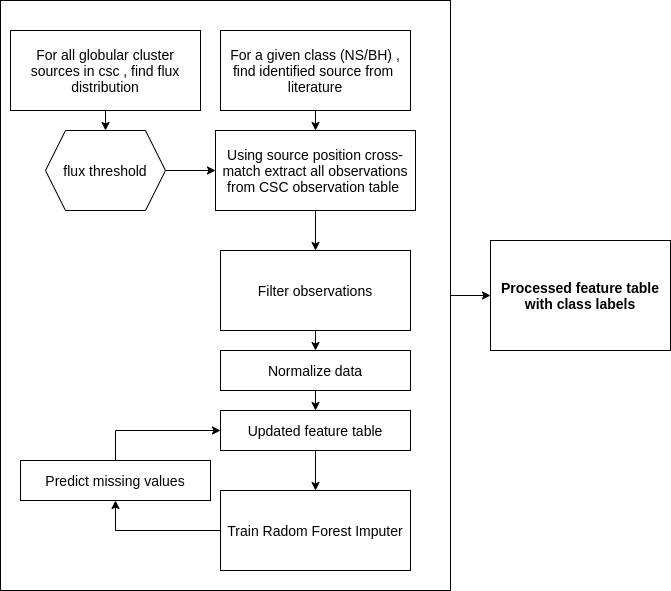

The diagram above was exported from draw.io. Its source (the exported page's mxGraphModel, read from the mxfile embedded in the PNG):
<mxGraphModel dx="2249" dy="729" grid="1" gridSize="10" guides="1" tooltips="1" connect="1" arrows="1" fold="1" page="1" pageScale="1" pageWidth="827" pageHeight="1169" math="0" shadow="0">
  <root>
    <mxCell id="0" />
    <mxCell id="1" parent="0" />
    <mxCell id="WWj0_Eppvwflu_Qu-cg_-31" value="" style="rounded=0;whiteSpace=wrap;html=1;fontSize=13;fillColor=none;" vertex="1" parent="1">
      <mxGeometry x="-10" y="30" width="450" height="590" as="geometry" />
    </mxCell>
    <mxCell id="WWj0_Eppvwflu_Qu-cg_-9" style="edgeStyle=orthogonalEdgeStyle;rounded=0;orthogonalLoop=1;jettySize=auto;html=1;exitX=0.5;exitY=1;exitDx=0;exitDy=0;entryX=0.5;entryY=0;entryDx=0;entryDy=0;fontSize=13;" edge="1" parent="1" source="WWj0_Eppvwflu_Qu-cg_-1" target="WWj0_Eppvwflu_Qu-cg_-2">
      <mxGeometry relative="1" as="geometry" />
    </mxCell>
    <mxCell id="WWj0_Eppvwflu_Qu-cg_-1" value="&lt;font style=&quot;font-size: 14px&quot;&gt;For a given class (NS/BH) , find identified source from&amp;nbsp; literature&lt;/font&gt;" style="rounded=0;whiteSpace=wrap;html=1;" vertex="1" parent="1">
      <mxGeometry x="210" y="60" width="190" height="80" as="geometry" />
    </mxCell>
    <mxCell id="WWj0_Eppvwflu_Qu-cg_-7" style="edgeStyle=orthogonalEdgeStyle;rounded=0;orthogonalLoop=1;jettySize=auto;html=1;exitX=0.5;exitY=1;exitDx=0;exitDy=0;entryX=0.5;entryY=0;entryDx=0;entryDy=0;fontSize=13;" edge="1" parent="1" source="WWj0_Eppvwflu_Qu-cg_-2" target="WWj0_Eppvwflu_Qu-cg_-3">
      <mxGeometry relative="1" as="geometry" />
    </mxCell>
    <mxCell id="WWj0_Eppvwflu_Qu-cg_-2" value="&lt;font style=&quot;font-size: 14px&quot;&gt;Using source position cross-match extract all observations from CSC observation table&amp;nbsp;&lt;/font&gt;" style="rounded=0;whiteSpace=wrap;html=1;" vertex="1" parent="1">
      <mxGeometry x="205" y="160" width="200" height="80" as="geometry" />
    </mxCell>
    <mxCell id="WWj0_Eppvwflu_Qu-cg_-22" style="edgeStyle=orthogonalEdgeStyle;rounded=0;orthogonalLoop=1;jettySize=auto;html=1;exitX=0.5;exitY=1;exitDx=0;exitDy=0;entryX=0.5;entryY=0;entryDx=0;entryDy=0;fontSize=13;" edge="1" parent="1" source="WWj0_Eppvwflu_Qu-cg_-3" target="WWj0_Eppvwflu_Qu-cg_-16">
      <mxGeometry relative="1" as="geometry" />
    </mxCell>
    <mxCell id="WWj0_Eppvwflu_Qu-cg_-3" value="&lt;font style=&quot;font-size: 14px&quot;&gt;Filter observations&lt;/font&gt;" style="rounded=0;whiteSpace=wrap;html=1;" vertex="1" parent="1">
      <mxGeometry x="210" y="280" width="190" height="80" as="geometry" />
    </mxCell>
    <mxCell id="WWj0_Eppvwflu_Qu-cg_-6" style="edgeStyle=orthogonalEdgeStyle;rounded=0;orthogonalLoop=1;jettySize=auto;html=1;exitX=0.5;exitY=1;exitDx=0;exitDy=0;entryX=0.5;entryY=0;entryDx=0;entryDy=0;fontSize=13;" edge="1" parent="1" target="WWj0_Eppvwflu_Qu-cg_-5">
      <mxGeometry relative="1" as="geometry">
        <mxPoint x="565" y="160" as="sourcePoint" />
      </mxGeometry>
    </mxCell>
    <mxCell id="WWj0_Eppvwflu_Qu-cg_-23" style="edgeStyle=orthogonalEdgeStyle;rounded=0;orthogonalLoop=1;jettySize=auto;html=1;exitX=0;exitY=0.5;exitDx=0;exitDy=0;entryX=0.5;entryY=1;entryDx=0;entryDy=0;fontSize=13;" edge="1" parent="1" source="WWj0_Eppvwflu_Qu-cg_-13" target="WWj0_Eppvwflu_Qu-cg_-21">
      <mxGeometry relative="1" as="geometry" />
    </mxCell>
    <mxCell id="WWj0_Eppvwflu_Qu-cg_-13" value="&lt;font style=&quot;font-size: 14px&quot;&gt;Train Radom Forest Imputer&lt;/font&gt;" style="rounded=0;whiteSpace=wrap;html=1;" vertex="1" parent="1">
      <mxGeometry x="210" y="520" width="190" height="80" as="geometry" />
    </mxCell>
    <mxCell id="WWj0_Eppvwflu_Qu-cg_-18" style="edgeStyle=orthogonalEdgeStyle;rounded=0;orthogonalLoop=1;jettySize=auto;html=1;exitX=0.5;exitY=1;exitDx=0;exitDy=0;entryX=0.5;entryY=0;entryDx=0;entryDy=0;fontSize=13;" edge="1" parent="1" source="WWj0_Eppvwflu_Qu-cg_-16" target="WWj0_Eppvwflu_Qu-cg_-17">
      <mxGeometry relative="1" as="geometry" />
    </mxCell>
    <mxCell id="WWj0_Eppvwflu_Qu-cg_-16" value="&lt;font style=&quot;font-size: 14px&quot;&gt;Normalize data&lt;/font&gt;" style="rounded=0;whiteSpace=wrap;html=1;" vertex="1" parent="1">
      <mxGeometry x="210" y="380" width="190" height="40" as="geometry" />
    </mxCell>
    <mxCell id="WWj0_Eppvwflu_Qu-cg_-19" style="edgeStyle=orthogonalEdgeStyle;rounded=0;orthogonalLoop=1;jettySize=auto;html=1;exitX=0.5;exitY=1;exitDx=0;exitDy=0;entryX=0.5;entryY=0;entryDx=0;entryDy=0;fontSize=13;" edge="1" parent="1" source="WWj0_Eppvwflu_Qu-cg_-17" target="WWj0_Eppvwflu_Qu-cg_-13">
      <mxGeometry relative="1" as="geometry" />
    </mxCell>
    <mxCell id="WWj0_Eppvwflu_Qu-cg_-17" value="&lt;font style=&quot;font-size: 14px&quot;&gt;Updated feature table&lt;/font&gt;" style="rounded=0;whiteSpace=wrap;html=1;" vertex="1" parent="1">
      <mxGeometry x="210" y="440" width="190" height="40" as="geometry" />
    </mxCell>
    <mxCell id="WWj0_Eppvwflu_Qu-cg_-25" style="edgeStyle=orthogonalEdgeStyle;rounded=0;orthogonalLoop=1;jettySize=auto;html=1;exitX=0.5;exitY=0;exitDx=0;exitDy=0;entryX=0;entryY=0.5;entryDx=0;entryDy=0;fontSize=13;" edge="1" parent="1" source="WWj0_Eppvwflu_Qu-cg_-21" target="WWj0_Eppvwflu_Qu-cg_-17">
      <mxGeometry relative="1" as="geometry" />
    </mxCell>
    <mxCell id="WWj0_Eppvwflu_Qu-cg_-21" value="&lt;font style=&quot;font-size: 14px&quot;&gt;Predict missing values&lt;/font&gt;" style="rounded=0;whiteSpace=wrap;html=1;" vertex="1" parent="1">
      <mxGeometry x="10" y="490" width="190" height="40" as="geometry" />
    </mxCell>
    <mxCell id="WWj0_Eppvwflu_Qu-cg_-28" style="edgeStyle=orthogonalEdgeStyle;rounded=0;orthogonalLoop=1;jettySize=auto;html=1;exitX=0.5;exitY=1;exitDx=0;exitDy=0;entryX=0.5;entryY=0;entryDx=0;entryDy=0;fontSize=13;" edge="1" parent="1" source="WWj0_Eppvwflu_Qu-cg_-26" target="WWj0_Eppvwflu_Qu-cg_-27">
      <mxGeometry relative="1" as="geometry" />
    </mxCell>
    <mxCell id="WWj0_Eppvwflu_Qu-cg_-26" value="&lt;font style=&quot;font-size: 14px&quot;&gt;For all globular cluster sources in csc , find flux distribution&lt;/font&gt;" style="rounded=0;whiteSpace=wrap;html=1;" vertex="1" parent="1">
      <mxGeometry y="60" width="190" height="80" as="geometry" />
    </mxCell>
    <mxCell id="WWj0_Eppvwflu_Qu-cg_-30" style="edgeStyle=orthogonalEdgeStyle;rounded=0;orthogonalLoop=1;jettySize=auto;html=1;exitX=1;exitY=0.5;exitDx=0;exitDy=0;entryX=0;entryY=0.5;entryDx=0;entryDy=0;fontSize=13;" edge="1" parent="1" source="WWj0_Eppvwflu_Qu-cg_-27" target="WWj0_Eppvwflu_Qu-cg_-2">
      <mxGeometry relative="1" as="geometry" />
    </mxCell>
    <mxCell id="WWj0_Eppvwflu_Qu-cg_-27" value="&lt;font style=&quot;font-size: 14px&quot;&gt;flux threshold&lt;/font&gt;" style="shape=hexagon;perimeter=hexagonPerimeter2;whiteSpace=wrap;html=1;fixedSize=1;fontSize=13;" vertex="1" parent="1">
      <mxGeometry x="35" y="160" width="120" height="80" as="geometry" />
    </mxCell>
    <mxCell id="WWj0_Eppvwflu_Qu-cg_-33" style="edgeStyle=orthogonalEdgeStyle;rounded=0;orthogonalLoop=1;jettySize=auto;html=1;exitX=1;exitY=0.5;exitDx=0;exitDy=0;entryX=0;entryY=0.5;entryDx=0;entryDy=0;fontSize=13;" edge="1" parent="1" source="WWj0_Eppvwflu_Qu-cg_-31" target="WWj0_Eppvwflu_Qu-cg_-32">
      <mxGeometry relative="1" as="geometry" />
    </mxCell>
    <mxCell id="WWj0_Eppvwflu_Qu-cg_-32" value="&lt;font style=&quot;font-size: 14px&quot;&gt;&lt;b&gt;Processed feature table with class labels&lt;/b&gt;&lt;/font&gt;" style="rounded=0;whiteSpace=wrap;html=1;fontSize=13;fillColor=default;" vertex="1" parent="1">
      <mxGeometry x="480" y="270" width="180" height="110" as="geometry" />
    </mxCell>
  </root>
</mxGraphModel>